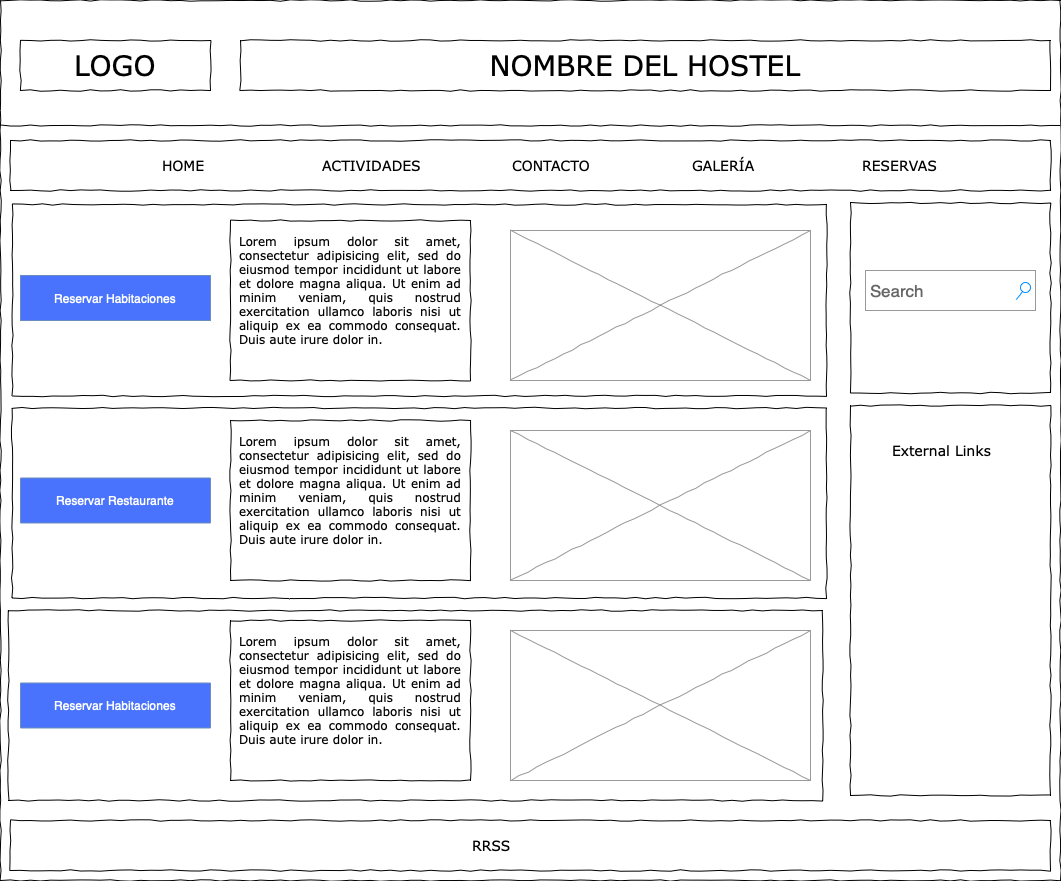

The diagram above was exported from draw.io. Its source (the exported page's mxGraphModel, read from the mxfile embedded in the PNG):
<mxGraphModel dx="1298" dy="865" grid="1" gridSize="10" guides="1" tooltips="1" connect="1" arrows="1" fold="1" page="1" pageScale="1" pageWidth="1100" pageHeight="850" background="#ffffff" math="0" shadow="0">
  <root>
    <mxCell id="0" />
    <mxCell id="1" parent="0" />
    <mxCell id="677b7b8949515195-1" value="" style="whiteSpace=wrap;html=1;rounded=0;shadow=0;labelBackgroundColor=none;strokeColor=#000000;strokeWidth=1;fillColor=none;fontFamily=Verdana;fontSize=12;fontColor=#000000;align=center;comic=1;" parent="1" vertex="1">
      <mxGeometry x="20" y="20" width="1060" height="880" as="geometry" />
    </mxCell>
    <mxCell id="677b7b8949515195-2" value="LOGO" style="whiteSpace=wrap;html=1;rounded=0;shadow=0;labelBackgroundColor=none;strokeWidth=1;fontFamily=Verdana;fontSize=28;align=center;comic=1;" parent="1" vertex="1">
      <mxGeometry x="40" y="60" width="190" height="50" as="geometry" />
    </mxCell>
    <mxCell id="677b7b8949515195-3" value="Search" style="strokeWidth=1;shadow=0;dashed=0;align=center;html=1;shape=mxgraph.mockup.forms.searchBox;strokeColor=#999999;mainText=;strokeColor2=#008cff;fontColor=#666666;fontSize=17;align=left;spacingLeft=3;rounded=0;labelBackgroundColor=none;comic=1;" parent="1" vertex="1">
      <mxGeometry x="885" y="290" width="170" height="40" as="geometry" />
    </mxCell>
    <mxCell id="677b7b8949515195-9" value="" style="line;strokeWidth=1;html=1;rounded=0;shadow=0;labelBackgroundColor=none;fillColor=none;fontFamily=Verdana;fontSize=14;fontColor=#000000;align=center;comic=1;" parent="1" vertex="1">
      <mxGeometry x="20" y="140" width="1060" height="10" as="geometry" />
    </mxCell>
    <mxCell id="677b7b8949515195-10" value="" style="whiteSpace=wrap;html=1;rounded=0;shadow=0;labelBackgroundColor=none;strokeWidth=1;fillColor=none;fontFamily=Verdana;fontSize=12;align=center;comic=1;" parent="1" vertex="1">
      <mxGeometry x="30" y="160" width="1040" height="50" as="geometry" />
    </mxCell>
    <mxCell id="677b7b8949515195-11" value="HOME" style="text;html=1;points=[];align=left;verticalAlign=top;spacingTop=-4;fontSize=14;fontFamily=Verdana" parent="1" vertex="1">
      <mxGeometry x="180" y="175" width="60" height="20" as="geometry" />
    </mxCell>
    <mxCell id="677b7b8949515195-12" value="ACTIVIDADES" style="text;html=1;points=[];align=left;verticalAlign=top;spacingTop=-4;fontSize=14;fontFamily=Verdana" parent="1" vertex="1">
      <mxGeometry x="340" y="175" width="60" height="20" as="geometry" />
    </mxCell>
    <mxCell id="677b7b8949515195-13" value="CONTACTO" style="text;html=1;points=[];align=left;verticalAlign=top;spacingTop=-4;fontSize=14;fontFamily=Verdana" parent="1" vertex="1">
      <mxGeometry x="530" y="175" width="60" height="20" as="geometry" />
    </mxCell>
    <mxCell id="677b7b8949515195-14" value="GALERÍA" style="text;html=1;points=[];align=left;verticalAlign=top;spacingTop=-4;fontSize=14;fontFamily=Verdana" parent="1" vertex="1">
      <mxGeometry x="710" y="175" width="60" height="20" as="geometry" />
    </mxCell>
    <mxCell id="677b7b8949515195-16" value="" style="verticalLabelPosition=bottom;shadow=0;dashed=0;align=center;html=1;verticalAlign=top;strokeWidth=1;shape=mxgraph.mockup.graphics.simpleIcon;strokeColor=#999999;rounded=0;labelBackgroundColor=none;fontFamily=Verdana;fontSize=14;fontColor=#000000;comic=1;" parent="1" vertex="1">
      <mxGeometry x="530" y="250" width="300" height="150" as="geometry" />
    </mxCell>
    <mxCell id="677b7b8949515195-25" value="" style="whiteSpace=wrap;html=1;rounded=0;shadow=0;labelBackgroundColor=none;strokeWidth=1;fillColor=none;fontFamily=Verdana;fontSize=12;align=center;comic=1;" parent="1" vertex="1">
      <mxGeometry x="870" y="222.5" width="200" height="190" as="geometry" />
    </mxCell>
    <mxCell id="677b7b8949515195-26" value="" style="whiteSpace=wrap;html=1;rounded=0;shadow=0;labelBackgroundColor=none;strokeWidth=1;fillColor=none;fontFamily=Verdana;fontSize=12;align=center;comic=1;" parent="1" vertex="1">
      <mxGeometry x="870" y="425" width="200" height="390" as="geometry" />
    </mxCell>
    <mxCell id="677b7b8949515195-42" value="External Links" style="text;html=1;points=[];align=left;verticalAlign=top;spacingTop=-4;fontSize=14;fontFamily=Verdana" parent="1" vertex="1">
      <mxGeometry x="910" y="460" width="170" height="20" as="geometry" />
    </mxCell>
    <mxCell id="udHnyLA5X1lxg-phsSyJ-1" value="RESERVAS" style="text;html=1;points=[];align=left;verticalAlign=top;spacingTop=-4;fontSize=14;fontFamily=Verdana" parent="1" vertex="1">
      <mxGeometry x="880" y="175" width="60" height="20" as="geometry" />
    </mxCell>
    <mxCell id="udHnyLA5X1lxg-phsSyJ-2" value="NOMBRE DEL HOSTEL" style="whiteSpace=wrap;html=1;rounded=0;shadow=0;labelBackgroundColor=none;strokeWidth=1;fontFamily=Verdana;fontSize=28;align=center;comic=1;" parent="1" vertex="1">
      <mxGeometry x="260" y="60" width="810" height="50" as="geometry" />
    </mxCell>
    <mxCell id="udHnyLA5X1lxg-phsSyJ-4" value="&lt;div style=&quot;text-align: justify&quot;&gt;&lt;span&gt;Lorem ipsum dolor sit amet, consectetur adipisicing elit, sed do eiusmod tempor incididunt ut labore et dolore magna aliqua. Ut enim ad minim veniam, quis nostrud exercitation ullamco laboris nisi ut aliquip ex ea commodo consequat. Duis aute irure dolor in&lt;/span&gt;.&amp;nbsp;&lt;/div&gt;" style="whiteSpace=wrap;html=1;rounded=0;shadow=0;labelBackgroundColor=none;strokeWidth=1;fillColor=none;fontFamily=Verdana;fontSize=12;align=center;verticalAlign=top;spacing=10;comic=1;" parent="1" vertex="1">
      <mxGeometry x="250" y="240" width="240" height="160" as="geometry" />
    </mxCell>
    <mxCell id="udHnyLA5X1lxg-phsSyJ-5" value="" style="verticalLabelPosition=bottom;shadow=0;dashed=0;align=center;html=1;verticalAlign=top;strokeWidth=1;shape=mxgraph.mockup.graphics.simpleIcon;strokeColor=#999999;rounded=0;labelBackgroundColor=none;fontFamily=Verdana;fontSize=14;fontColor=#000000;comic=1;" parent="1" vertex="1">
      <mxGeometry x="530" y="450" width="300" height="150" as="geometry" />
    </mxCell>
    <mxCell id="udHnyLA5X1lxg-phsSyJ-6" value="&lt;div style=&quot;text-align: justify&quot;&gt;&lt;span&gt;Lorem ipsum dolor sit amet, consectetur adipisicing elit, sed do eiusmod tempor incididunt ut labore et dolore magna aliqua. Ut enim ad minim veniam, quis nostrud exercitation ullamco laboris nisi ut aliquip ex ea commodo consequat. Duis aute irure dolor in&lt;/span&gt;.&amp;nbsp;&lt;/div&gt;" style="whiteSpace=wrap;html=1;rounded=0;shadow=0;labelBackgroundColor=none;strokeWidth=1;fillColor=none;fontFamily=Verdana;fontSize=12;align=center;verticalAlign=top;spacing=10;comic=1;" parent="1" vertex="1">
      <mxGeometry x="250" y="440" width="240" height="160" as="geometry" />
    </mxCell>
    <mxCell id="udHnyLA5X1lxg-phsSyJ-7" value="" style="verticalLabelPosition=bottom;shadow=0;dashed=0;align=center;html=1;verticalAlign=top;strokeWidth=1;shape=mxgraph.mockup.graphics.simpleIcon;strokeColor=#999999;rounded=0;labelBackgroundColor=none;fontFamily=Verdana;fontSize=14;fontColor=#000000;comic=1;" parent="1" vertex="1">
      <mxGeometry x="530" y="650" width="300" height="150" as="geometry" />
    </mxCell>
    <mxCell id="udHnyLA5X1lxg-phsSyJ-8" value="&lt;div style=&quot;text-align: justify&quot;&gt;&lt;span&gt;Lorem ipsum dolor sit amet, consectetur adipisicing elit, sed do eiusmod tempor incididunt ut labore et dolore magna aliqua. Ut enim ad minim veniam, quis nostrud exercitation ullamco laboris nisi ut aliquip ex ea commodo consequat. Duis aute irure dolor in&lt;/span&gt;.&amp;nbsp;&lt;/div&gt;" style="whiteSpace=wrap;html=1;rounded=0;shadow=0;labelBackgroundColor=none;strokeWidth=1;fillColor=none;fontFamily=Verdana;fontSize=12;align=center;verticalAlign=top;spacing=10;comic=1;" parent="1" vertex="1">
      <mxGeometry x="250" y="640" width="240" height="160" as="geometry" />
    </mxCell>
    <mxCell id="udHnyLA5X1lxg-phsSyJ-9" value="" style="whiteSpace=wrap;html=1;rounded=0;shadow=0;labelBackgroundColor=none;strokeWidth=1;fillColor=none;fontFamily=Verdana;fontSize=12;align=center;comic=1;rotation=90;" parent="1" vertex="1">
      <mxGeometry x="343.82" y="115.32" width="190" height="814.37" as="geometry" />
    </mxCell>
    <mxCell id="udHnyLA5X1lxg-phsSyJ-10" value="" style="whiteSpace=wrap;html=1;rounded=0;shadow=0;labelBackgroundColor=none;strokeWidth=1;fillColor=none;fontFamily=Verdana;fontSize=12;align=center;comic=1;rotation=90;" parent="1" vertex="1">
      <mxGeometry x="343.2" y="-87.3" width="191.5" height="814.12" as="geometry" />
    </mxCell>
    <mxCell id="udHnyLA5X1lxg-phsSyJ-15" value="&lt;font color=&quot;#ffffff&quot;&gt;Reservar Habitaciones&lt;/font&gt;" style="rounded=0;whiteSpace=wrap;html=1;fillColor=#4973FC;strokeColor=#6c8ebf;" parent="1" vertex="1">
      <mxGeometry x="40" y="295" width="190" height="45" as="geometry" />
    </mxCell>
    <mxCell id="udHnyLA5X1lxg-phsSyJ-16" value="&lt;font color=&quot;#ffffff&quot;&gt;Reservar Restaurante&lt;/font&gt;" style="rounded=0;whiteSpace=wrap;html=1;fillColor=#4973FC;strokeColor=#6c8ebf;" parent="1" vertex="1">
      <mxGeometry x="40" y="497.5" width="190" height="45" as="geometry" />
    </mxCell>
    <mxCell id="udHnyLA5X1lxg-phsSyJ-17" value="&lt;font color=&quot;#ffffff&quot;&gt;Reservar Habitaciones&lt;/font&gt;" style="rounded=0;whiteSpace=wrap;html=1;fillColor=#4973FC;strokeColor=#6c8ebf;" parent="1" vertex="1">
      <mxGeometry x="40" y="702.5" width="190" height="45" as="geometry" />
    </mxCell>
    <mxCell id="udHnyLA5X1lxg-phsSyJ-18" value="" style="whiteSpace=wrap;html=1;rounded=0;shadow=0;labelBackgroundColor=none;strokeWidth=1;fillColor=none;fontFamily=Verdana;fontSize=12;align=center;comic=1;rotation=90;" parent="1" vertex="1">
      <mxGeometry x="340" y="317.82" width="190" height="814.37" as="geometry" />
    </mxCell>
    <mxCell id="udHnyLA5X1lxg-phsSyJ-19" value="" style="whiteSpace=wrap;html=1;rounded=0;shadow=0;labelBackgroundColor=none;strokeWidth=1;fillColor=none;fontFamily=Verdana;fontSize=12;align=center;comic=1;" parent="1" vertex="1">
      <mxGeometry x="30" y="840" width="1040" height="50" as="geometry" />
    </mxCell>
    <mxCell id="udHnyLA5X1lxg-phsSyJ-20" value="RRSS" style="text;html=1;points=[];align=left;verticalAlign=top;spacingTop=-4;fontSize=14;fontFamily=Verdana" parent="1" vertex="1">
      <mxGeometry x="490" y="855" width="60" height="20" as="geometry" />
    </mxCell>
  </root>
</mxGraphModel>